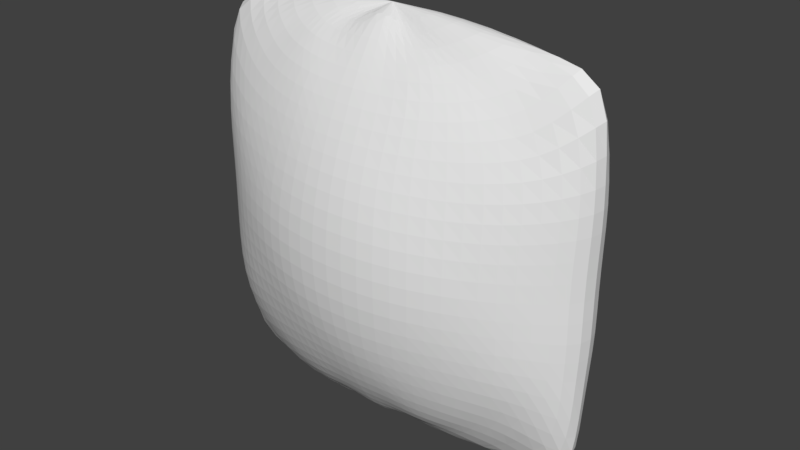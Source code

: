 # Source: cornholebag2_Noah.blend  (saved by Blender 2.79.0; exported with 4.5.12 LTS)
import bpy
from mathutils import Matrix  # noqa: F401  (used for matrix-valued properties, if any)

bpy.ops.wm.read_factory_settings(use_empty=True)
scene = bpy.context.scene
scene.name = 'Scene'

# ---- collections
col_collection_1 = bpy.data.collections.new('Collection 1'); scene.collection.children.link(col_collection_1)

# ---- world
world_world = bpy.data.worlds.new('World'); scene.world = world_world
world_world.color = (0.05088, 0.05088, 0.05088)
world_world.use_sun_shadow = False
world_world.sun_shadow_jitter_overblur = 0.0
world_world.cycles.sampling_method = 'MANUAL'

# ---- meshes
me_sphere = bpy.data.meshes.new('Sphere')
me_sphere.from_pydata([(-0.04642, -0.3955, 0.224), (0.03551, -0.2629, 2.593), (0.106, -0.1535, 2.452), (0.1548, -0.05744, 2.317), (0.1749, 0.02301, 2.167), (0.1717, 0.09043, 2.006), (0.1802, 0.143, 1.832), (0.1913, 0.1761, 1.644), (0.1951, 0.1873, 1.449), (0.1913, 0.1761, 1.254), (0.1802, 0.143, 1.067), (0.1694, 0.09047, 0.8921), (0.1686, 0.02306, 0.7311), (0.148, -0.05731, 0.5809), (0.1017, -0.1532, 0.4456), (0.03516, -0.2628, 0.3046), (0.1096, -0.2735, 2.566), (0.2391, -0.1643, 2.466), (0.3162, -0.07189, 2.331), (0.3363, 0.001148, 2.172), (0.3419, 0.06322, 2.008), (0.356, 0.1117, 1.832), (0.3753, 0.143, 1.644), (0.3827, 0.1535, 1.449), (0.3753, 0.143, 1.254), (0.3551, 0.1117, 1.067), (0.3385, 0.06334, 0.8908), (0.3291, 0.00114, 0.7268), (0.306, -0.07189, 0.5672), (0.2306, -0.1642, 0.4323), (0.1066, -0.2731, 0.329), (0.1778, -0.2861, 2.562), (0.3621, -0.1832, 2.488), (0.4506, -0.1024, 2.337), (0.4859, -0.034, 2.181), (0.5128, 0.02032, 2.012), (0.5347, 0.06228, 1.833), (0.5468, 0.09022, 1.645), (0.5569, 0.09979, 1.449), (0.5466, 0.0902, 1.254), (0.5309, 0.06237, 1.065), (0.5072, 0.02047, 0.8867), (0.4785, -0.03384, 0.7173), (0.4402, -0.1022, 0.561), (0.3503, -0.1832, 0.4121), (0.1725, -0.2858, 0.3333), (0.2448, -0.2995, 2.597), (0.4595, -0.2147, 2.496), (0.5707, -0.1405, 2.362), (0.6395, -0.08109, 2.198), (0.6866, -0.03567, 2.021), (0.7082, -0.0003983, 1.839), (0.7121, 0.02307, 1.647), (0.7182, 0.03123, 1.449), (0.7109, 0.02301, 1.251), (0.7032, -0.0004263, 1.06), (0.6781, -0.03539, 0.8767), (0.6401, -0.08089, 0.7006), (0.5904, -0.1405, 0.541), (0.4517, -0.2146, 0.4099), (0.2373, -0.2994, 0.2998), (0.3013, -0.3183, 2.625), (0.5496, -0.2497, 2.535), (0.6795, -0.1911, 2.392), (0.7825, -0.1415, 2.225), (0.8546, -0.1029, 2.044), (0.8768, -0.07331, 1.853), (0.8737, -0.05504, 1.654), (0.8739, -0.04872, 1.449), (0.8727, -0.05513, 1.244), (0.8716, -0.07335, 1.045), (0.8425, -0.1028, 0.8568), (0.8037, -0.1415, 0.68), (0.7365, -0.1911, 0.5228), (0.5605, -0.2496, 0.3828), (0.2919, -0.3183, 0.2742), (0.3432, -0.3416, 2.644), (0.627, -0.2917, 2.583), (0.7985, -0.2486, 2.448), (0.9304, -0.2132, 2.274), (1.012, -0.1844, 2.08), (1.027, -0.1631, 1.873), (1.02, -0.1501, 1.664), (1.016, -0.1456, 1.449), (1.02, -0.1501, 1.235), (1.021, -0.1631, 1.026), (0.9884, -0.1846, 0.8243), (0.9447, -0.2131, 0.6307), (0.8717, -0.2486, 0.4821), (0.6445, -0.2917, 0.3425), (0.3324, -0.3416, 0.2585), (0.3685, -0.3678, 2.654), (0.6759, -0.3415, 2.613), (0.8869, -0.3177, 2.524), (1.08, -0.3085, 2.434), (1.158, -0.2808, 2.134), (1.172, -0.2687, 1.906), (1.163, -0.2614, 1.679), (1.158, -0.2589, 1.449), (1.163, -0.2614, 1.219), (1.153, -0.2695, 0.9975), (1.134, -0.2858, 0.7585), (1.136, -0.3016, 0.5134), (1.053, -0.3177, 0.3629), (0.6743, -0.3415, 0.2869), (0.3569, -0.3678, 0.2508), (0.3769, -0.3955, 2.657), (0.6928, -0.3955, 2.623), (0.9183, -0.3955, 2.622), (1.231, -0.3955, 2.599), (1.224, -0.3955, 2.176), (1.238, -0.3955, 1.923), (1.231, -0.3955, 1.688), (1.227, -0.3955, 1.449), (1.232, -0.3955, 1.21), (1.215, -0.3973, 0.9884), (1.211, -0.4033, 0.7212), (1.194, -0.4033, 0.4666), (1.173, -0.3955, 0.2686), (0.6794, -0.3955, 0.2647), (0.3651, -0.3955, 0.2486), (0.3685, -0.4231, 2.654), (0.6759, -0.4494, 2.613), (0.8869, -0.4732, 2.524), (1.081, -0.4968, 2.434), (1.158, -0.5101, 2.134), (1.172, -0.5222, 1.906), (1.163, -0.5295, 1.679), (1.158, -0.532, 1.449), (1.163, -0.5295, 1.219), (1.153, -0.5229, 0.9975), (1.14, -0.5152, 0.7473), (1.065, -0.498, 0.5185), (0.8876, -0.4732, 0.4338), (0.6558, -0.4494, 0.2869), (0.3569, -0.4231, 0.2508), (0.3432, -0.4493, 2.644), (0.627, -0.4992, 2.583), (0.7985, -0.5423, 2.448), (0.9304, -0.5777, 2.274), (1.012, -0.6065, 2.08), (1.027, -0.6278, 1.873), (1.02, -0.6408, 1.664), (1.016, -0.6453, 1.449), (1.02, -0.6408, 1.235), (1.021, -0.6278, 1.026), (0.9884, -0.6069, 0.8239), (0.8993, -0.5779, 0.6375), (0.7822, -0.5424, 0.4824), (0.609, -0.4992, 0.3425), (0.3324, -0.4493, 0.2585), (0.3013, -0.4726, 2.625), (0.5496, -0.5412, 2.535), (0.6795, -0.5998, 2.392), (0.7825, -0.6494, 2.225), (0.8546, -0.688, 2.044), (0.8768, -0.7176, 1.853), (0.8737, -0.7359, 1.654), (0.8739, -0.7422, 1.449), (0.8727, -0.7358, 1.244), (0.8716, -0.7176, 1.045), (0.8425, -0.6881, 0.8568), (0.7644, -0.6494, 0.68), (0.6598, -0.5998, 0.5228), (0.5326, -0.5413, 0.3828), (0.2919, -0.4726, 0.2742), (0.2448, -0.4914, 2.597), (0.4595, -0.5762, 2.496), (0.5707, -0.6504, 2.362), (0.6395, -0.7098, 2.198), (0.6866, -0.7552, 2.021), (0.7082, -0.7905, 1.839), (0.7121, -0.814, 1.647), (0.7182, -0.8221, 1.449), (0.7109, -0.8139, 1.251), (0.7032, -0.7905, 1.06), (0.6781, -0.7555, 0.8767), (0.6291, -0.71, 0.7006), (0.558, -0.6504, 0.541), (0.446, -0.5764, 0.4099), (0.2373, -0.4915, 0.2998), (0.1778, -0.5049, 2.562), (0.3621, -0.6077, 2.488), (0.4506, -0.6885, 2.337), (0.4859, -0.7569, 2.181), (0.5128, -0.8112, 2.012), (0.5347, -0.8532, 1.833), (0.5468, -0.8811, 1.645), (0.5569, -0.8907, 1.449), (0.5466, -0.8811, 1.254), (0.5309, -0.8533, 1.065), (0.5072, -0.8114, 0.8867), (0.4785, -0.7571, 0.7173), (0.4395, -0.6887, 0.561), (0.3503, -0.6077, 0.4121), (0.1725, -0.5051, 0.3333), (0.1096, -0.5174, 2.566), (0.2391, -0.6266, 2.466), (0.3162, -0.719, 2.331), (0.3363, -0.7921, 2.172), (0.3419, -0.8541, 2.008), (0.356, -0.9027, 1.832), (0.3753, -0.9339, 1.644), (0.3827, -0.9444, 1.449), (0.3753, -0.9339, 1.254), (0.3551, -0.9027, 1.067), (0.3385, -0.8542, 0.8908), (0.3291, -0.7921, 0.7268), (0.306, -0.719, 0.5672), (0.2306, -0.6267, 0.4323), (0.1066, -0.5178, 0.329), (0.03551, -0.528, 2.593), (0.106, -0.6375, 2.452), (0.1548, -0.7335, 2.317), (0.1749, -0.8139, 2.167), (0.1717, -0.8813, 2.006), (0.1802, -0.9339, 1.832), (0.1913, -0.9671, 1.644), (0.1951, -0.9783, 1.449), (0.1913, -0.9671, 1.254), (0.1802, -0.9339, 1.067), (0.1694, -0.8814, 0.8921), (0.1686, -0.814, 0.7311), (0.148, -0.7336, 0.5809), (0.1017, -0.6377, 0.4456), (0.03516, -0.5281, 0.3046), (-0.04468, -0.532, 2.605), (-0.03158, -0.6452, 2.464), (-0.01673, -0.7421, 2.322), (-0.004874, -0.8221, 2.167), (-8.178e-05, -0.8907, 2.006), (1.192e-07, -0.9444, 1.832), (-1.192e-07, -0.9783, 1.644), (-1.192e-07, -0.9897, 1.449), (-1.192e-07, -0.9783, 1.254), (1.192e-07, -0.9444, 1.067), (-0.0002154, -0.8907, 0.8924), (-0.006681, -0.8221, 0.7313), (-0.0178, -0.7421, 0.5761), (-0.03056, -0.6453, 0.434), (-0.04164, -0.532, 0.2929), (-0.1235, -0.5283, 2.596), (-0.1666, -0.6386, 2.456), (-0.1852, -0.7337, 2.318), (-0.1829, -0.8134, 2.166), (-0.1729, -0.881, 2.006), (-0.1802, -0.9339, 1.832), (-0.1913, -0.9671, 1.644), (-0.1951, -0.9783, 1.449), (-0.1913, -0.9671, 1.254), (-0.1802, -0.9339, 1.067), (-0.1718, -0.8811, 0.8924), (-0.1781, -0.8134, 0.7306), (-0.1784, -0.7338, 0.5759), (-0.1593, -0.6387, 0.4356), (-0.1169, -0.5284, 0.2978), (-0.05035, -0.3955, 2.673), (-0.1939, -0.5181, 2.572), (-0.2909, -0.6264, 2.465), (-0.3363, -0.7187, 2.33), (-0.3448, -0.792, 2.172), (-0.3451, -0.8541, 2.008), (-0.3564, -0.9027, 1.832), (-0.3753, -0.9339, 1.644), (-0.3827, -0.9444, 1.449), (-0.3753, -0.9339, 1.254), (-0.3561, -0.9027, 1.066), (-0.3425, -0.8542, 0.8867), (-0.3379, -0.7921, 0.7161), (-0.3249, -0.7188, 0.5516), (-0.2774, -0.6266, 0.4168), (-0.1842, -0.5184, 0.314), (-0.2585, -0.5058, 2.572), (-0.4013, -0.6077, 2.486), (-0.4671, -0.6885, 2.337), (-0.4966, -0.7566, 2.18), (-0.5189, -0.8109, 2.011), (-0.5375, -0.853, 1.833), (-0.5468, -0.8811, 1.645), (-0.5569, -0.8907, 1.449), (-0.5468, -0.8811, 1.253), (-0.5356, -0.8532, 1.059), (-0.5147, -0.8112, 0.8704), (-0.4887, -0.7569, 0.692), (-0.4538, -0.6885, 0.5305), (-0.3849, -0.6077, 0.3838), (-0.2459, -0.5062, 0.3081), (-0.3215, -0.4919, 2.603), (-0.492, -0.5774, 2.495), (-0.5886, -0.6503, 2.357), (-0.6533, -0.7094, 2.196), (-0.6969, -0.7546, 2.02), (-0.714, -0.7903, 1.838), (-0.7127, -0.8139, 1.647), (-0.7179, -0.8221, 1.449), (-0.7123, -0.814, 1.246), (-0.7102, -0.7905, 1.041), (-0.6902, -0.7552, 0.8429), (-0.6434, -0.7098, 0.6556), (-0.5743, -0.6504, 0.493), (-0.4737, -0.5774, 0.3636), (-0.3051, -0.4921, 0.2726), (-0.3727, -0.4728, 2.626), (-0.5737, -0.5412, 2.516), (-0.6972, -0.5999, 2.387), (-0.7971, -0.6493, 2.231), (-0.868, -0.6877, 2.044), (-0.8849, -0.7174, 1.853), (-0.8747, -0.7358, 1.654), (-0.8729, -0.7422, 1.448), (-0.8738, -0.7359, 1.231), (-0.8794, -0.7176, 1.012), (-0.8573, -0.688, 0.8035), (-0.7819, -0.6494, 0.6147), (-0.6791, -0.5999, 0.4578), (-0.5544, -0.5413, 0.3302), (-0.3537, -0.4728, 0.2453), (-0.4096, -0.4493, 2.64), (-0.6487, -0.4992, 2.559), (-0.8144, -0.5422, 2.45), (-0.9442, -0.5775, 2.293), (-1.026, -0.6064, 2.091), (-1.036, -0.6277, 1.873), (-1.021, -0.6408, 1.664), (-1.014, -0.6453, 1.446), (-1.02, -0.6409, 1.214), (-1.029, -0.6278, 0.98), (-1.008, -0.6066, 0.758), (-0.92, -0.5777, 0.5625), (-0.7894, -0.5423, 0.4005), (-0.626, -0.4992, 0.2845), (-0.3893, -0.4493, 0.2273), (-0.4316, -0.4231, 2.648), (-0.6972, -0.4494, 2.588), (-0.9041, -0.4732, 2.512), (-1.091, -0.4936, 2.398), (-1.17, -0.5101, 2.155), (-1.18, -0.5222, 1.909), (-1.162, -0.5295, 1.679), (-1.154, -0.532, 1.444), (-1.161, -0.5296, 1.193), (-1.171, -0.5222, 0.9399), (-1.145, -0.5101, 0.7037), (-1.041, -0.4937, 0.5014), (-0.8717, -0.4732, 0.3503), (-0.6719, -0.4494, 0.2555), (-0.4109, -0.4231, 0.2175), (-0.4389, -0.3955, 2.65), (-0.7163, -0.3992, 2.61), (-0.9344, -0.3917, 2.603), (-1.219, -0.3955, 2.57), (-1.23, -0.3955, 2.183), (-1.246, -0.3955, 1.928), (-1.23, -0.3955, 1.688), (-1.222, -0.3955, 1.444), (-1.229, -0.3955, 1.182), (-1.235, -0.3955, 0.9205), (-1.202, -0.3955, 0.68), (-1.183, -0.3955, 0.2824), (-0.8869, -0.3955, 0.2419), (-0.6892, -0.3955, 0.2312), (-0.4181, -0.3955, 0.2143), (-0.4316, -0.3678, 2.648), (-0.6972, -0.3415, 2.588), (-0.9041, -0.3177, 2.512), (-1.091, -0.2973, 2.398), (-1.17, -0.2808, 2.155), (-1.18, -0.2687, 1.909), (-1.162, -0.2614, 1.679), (-1.154, -0.2589, 1.444), (-1.161, -0.2614, 1.193), (-1.171, -0.2687, 0.9399), (-1.145, -0.2808, 0.7037), (-1.041, -0.2973, 0.5014), (-0.8717, -0.3177, 0.3503), (-0.6719, -0.3415, 0.2555), (-0.4109, -0.3678, 0.2175), (-0.4096, -0.3416, 2.64), (-0.6487, -0.2917, 2.559), (-0.8144, -0.2487, 2.45), (-0.9442, -0.2134, 2.293), (-1.026, -0.1845, 2.091), (-1.036, -0.1632, 1.873), (-1.021, -0.1501, 1.664), (-1.014, -0.1456, 1.446), (-1.02, -0.1501, 1.214), (-1.029, -0.1631, 0.98), (-1.008, -0.1844, 0.758), (-0.92, -0.2132, 0.5625), (-0.7894, -0.2486, 0.4005), (-0.626, -0.2917, 0.2845), (-0.3893, -0.3416, 0.2273), (-0.3727, -0.3182, 2.626), (-0.5737, -0.2498, 2.516), (-0.6972, -0.191, 2.387), (-0.7971, -0.1416, 2.231), (-0.868, -0.1032, 2.044), (-0.8849, -0.07347, 1.853), (-0.8747, -0.05509, 1.654), (-0.8729, -0.04869, 1.448), (-0.8738, -0.05503, 1.231), (-0.8794, -0.07331, 1.012), (-0.8573, -0.1029, 0.8035), (-0.7819, -0.1415, 0.6147), (-0.6791, -0.1911, 0.4578), (-0.5544, -0.2496, 0.3302), (-0.3537, -0.3181, 0.2453), (-0.3215, -0.299, 2.603), (-0.492, -0.2135, 2.495), (-0.5886, -0.1406, 2.357), (-0.6533, -0.08152, 2.196), (-0.6969, -0.03631, 2.02), (-0.714, -0.0006208, 1.838), (-0.7127, 0.023, 1.647), (-0.7179, 0.03124, 1.449), (-0.7123, 0.02307, 1.246), (-0.7102, -0.0004169, 1.041), (-0.6902, -0.03573, 0.8429), (-0.6434, -0.08113, 0.6556), (-0.5743, -0.1405, 0.493), (-0.4737, -0.2136, 0.3636), (-0.3051, -0.2989, 0.2726), (-0.2585, -0.2851, 2.572), (-0.4013, -0.1832, 2.486), (-0.4671, -0.1025, 2.337), (-0.4966, -0.03433, 2.18), (-0.5189, 0.01998, 2.011), (-0.5375, 0.06211, 1.833), (-0.5468, 0.09016, 1.645), (-0.5569, 0.09979, 1.449), (-0.5468, 0.09021, 1.253), (-0.5355, 0.06226, 1.059), (-0.5147, 0.02028, 0.8704), (-0.4887, -0.03403, 0.692), (-0.4538, -0.1024, 0.5305), (-0.3848, -0.1832, 0.3838), (-0.2459, -0.2848, 0.3081), (-0.1939, -0.2728, 2.572), (-0.2909, -0.1645, 2.465), (-0.3363, -0.07222, 2.33), (-0.3448, 0.001108, 2.172), (-0.3451, 0.06324, 2.008), (-0.3564, 0.1117, 1.832), (-0.3753, 0.143, 1.644), (-0.3827, 0.1535, 1.449), (-0.3753, 0.143, 1.254), (-0.3561, 0.1117, 1.066), (-0.3425, 0.06325, 0.8867), (-0.3379, 0.001151, 0.7161), (-0.3249, -0.07212, 0.5516), (-0.2774, -0.1643, 0.4168), (-0.1842, -0.2725, 0.314), (-0.1235, -0.2626, 2.596), (-0.1666, -0.1523, 2.456), (-0.1852, -0.0572, 2.318), (-0.1829, 0.02244, 2.166), (-0.1729, 0.09013, 2.006), (-0.1802, 0.143, 1.832), (-0.1913, 0.1761, 1.644), (-0.1951, 0.1873, 1.449), (-0.1913, 0.1761, 1.254), (-0.1802, 0.143, 1.067), (-0.1718, 0.09022, 0.8924), (-0.1781, 0.02254, 0.7306), (-0.1784, -0.05708, 0.5759), (-0.1593, -0.1522, 0.4356), (-0.1169, -0.2625, 0.2978), (-0.04468, -0.2589, 2.605), (-0.03158, -0.1457, 2.464), (-0.01673, -0.04881, 2.322), (-0.004874, 0.03115, 2.167), (-8.142e-05, 0.09975, 2.006), (1.192e-07, 0.1535, 1.832), (2.384e-07, 0.1873, 1.644), (2.384e-07, 0.1988, 1.449), (2.384e-07, 0.1873, 1.254), (1.192e-07, 0.1535, 1.067), (-0.0002151, 0.09976, 0.8924), (-0.006681, 0.03117, 0.7313), (-0.0178, -0.04878, 0.5761), (-0.03056, -0.1457, 0.434), (-0.04164, -0.2589, 0.2929)], [], [(467, 256, 1), (0, 481, 15), (475, 474, 8, 9), (468, 467, 1, 2), (476, 475, 9, 10), (469, 468, 2, 3), (477, 476, 10, 11), (470, 469, 3, 4), (478, 477, 11, 12), (471, 470, 4, 5), (479, 478, 12, 13), (472, 471, 5, 6), (480, 479, 13, 14), (473, 472, 6, 7), (481, 480, 14, 15), (474, 473, 7, 8), (15, 14, 29, 30), (8, 7, 22, 23), (1, 256, 16), (0, 15, 30), (9, 8, 23, 24), (2, 1, 16, 17), (10, 9, 24, 25), (3, 2, 17, 18), (11, 10, 25, 26), (4, 3, 18, 19), (12, 11, 26, 27), (5, 4, 19, 20), (13, 12, 27, 28), (6, 5, 20, 21), (14, 13, 28, 29), (7, 6, 21, 22), (19, 18, 33, 34), (27, 26, 41, 42), (20, 19, 34, 35), (28, 27, 42, 43), (21, 20, 35, 36), (29, 28, 43, 44), (22, 21, 36, 37), (30, 29, 44, 45), (23, 22, 37, 38), (16, 256, 31), (0, 30, 45), (24, 23, 38, 39), (17, 16, 31, 32), (25, 24, 39, 40), (18, 17, 32, 33), (26, 25, 40, 41), (38, 37, 52, 53), (31, 256, 46), (0, 45, 60), (39, 38, 53, 54), (32, 31, 46, 47), (40, 39, 54, 55), (33, 32, 47, 48), (41, 40, 55, 56), (34, 33, 48, 49), (42, 41, 56, 57), (35, 34, 49, 50), (43, 42, 57, 58), (36, 35, 50, 51), (44, 43, 58, 59), (37, 36, 51, 52), (45, 44, 59, 60), (57, 56, 71, 72), (50, 49, 64, 65), (58, 57, 72, 73), (51, 50, 65, 66), (59, 58, 73, 74), (52, 51, 66, 67), (60, 59, 74, 75), (53, 52, 67, 68), (46, 256, 61), (0, 60, 75), (54, 53, 68, 69), (47, 46, 61, 62), (55, 54, 69, 70), (48, 47, 62, 63), (56, 55, 70, 71), (49, 48, 63, 64), (61, 256, 76), (0, 75, 90), (69, 68, 83, 84), (62, 61, 76, 77), (70, 69, 84, 85), (63, 62, 77, 78), (71, 70, 85, 86), (64, 63, 78, 79), (72, 71, 86, 87), (65, 64, 79, 80), (73, 72, 87, 88), (66, 65, 80, 81), (74, 73, 88, 89), (67, 66, 81, 82), (75, 74, 89, 90), (68, 67, 82, 83), (80, 79, 94, 95), (88, 87, 102, 103), (81, 80, 95, 96), (89, 88, 103, 104), (82, 81, 96, 97), (90, 89, 104, 105), (83, 82, 97, 98), (76, 256, 91), (0, 90, 105), (84, 83, 98, 99), (77, 76, 91, 92), (85, 84, 99, 100), (78, 77, 92, 93), (86, 85, 100, 101), (79, 78, 93, 94), (87, 86, 101, 102), (99, 98, 113, 114), (92, 91, 106, 107), (100, 99, 114, 115), (93, 92, 107, 108), (101, 100, 115, 116), (94, 93, 108, 109), (102, 101, 116, 117), (95, 94, 109, 110), (103, 102, 117, 118), (96, 95, 110, 111), (104, 103, 118, 119), (97, 96, 111, 112), (105, 104, 119, 120), (98, 97, 112, 113), (91, 256, 106), (0, 105, 120), (118, 117, 132, 133), (111, 110, 125, 126), (119, 118, 133, 134), (112, 111, 126, 127), (120, 119, 134, 135), (113, 112, 127, 128), (106, 256, 121), (0, 120, 135), (114, 113, 128, 129), (107, 106, 121, 122), (115, 114, 129, 130), (108, 107, 122, 123), (116, 115, 130, 131), (109, 108, 123, 124), (117, 116, 131, 132), (110, 109, 124, 125), (130, 129, 144, 145), (123, 122, 137, 138), (131, 130, 145, 146), (124, 123, 138, 139), (132, 131, 146, 147), (125, 124, 139, 140), (133, 132, 147, 148), (126, 125, 140, 141), (134, 133, 148, 149), (127, 126, 141, 142), (135, 134, 149, 150), (128, 127, 142, 143), (121, 256, 136), (0, 135, 150), (129, 128, 143, 144), (122, 121, 136, 137), (149, 148, 163, 164), (142, 141, 156, 157), (150, 149, 164, 165), (143, 142, 157, 158), (136, 256, 151), (0, 150, 165), (144, 143, 158, 159), (137, 136, 151, 152), (145, 144, 159, 160), (138, 137, 152, 153), (146, 145, 160, 161), (139, 138, 153, 154), (147, 146, 161, 162), (140, 139, 154, 155), (148, 147, 162, 163), (141, 140, 155, 156), (153, 152, 167, 168), (161, 160, 175, 176), (154, 153, 168, 169), (162, 161, 176, 177), (155, 154, 169, 170), (163, 162, 177, 178), (156, 155, 170, 171), (164, 163, 178, 179), (157, 156, 171, 172), (165, 164, 179, 180), (158, 157, 172, 173), (151, 256, 166), (0, 165, 180), (159, 158, 173, 174), (152, 151, 166, 167), (160, 159, 174, 175), (172, 171, 186, 187), (180, 179, 194, 195), (173, 172, 187, 188), (166, 256, 181), (0, 180, 195), (174, 173, 188, 189), (167, 166, 181, 182), (175, 174, 189, 190), (168, 167, 182, 183), (176, 175, 190, 191), (169, 168, 183, 184), (177, 176, 191, 192), (170, 169, 184, 185), (178, 177, 192, 193), (171, 170, 185, 186), (179, 178, 193, 194), (191, 190, 205, 206), (184, 183, 198, 199), (192, 191, 206, 207), (185, 184, 199, 200), (193, 192, 207, 208), (186, 185, 200, 201), (194, 193, 208, 209), (187, 186, 201, 202), (195, 194, 209, 210), (188, 187, 202, 203), (181, 256, 196), (0, 195, 210), (189, 188, 203, 204), (182, 181, 196, 197), (190, 189, 204, 205), (183, 182, 197, 198), (210, 209, 224, 225), (203, 202, 217, 218), (196, 256, 211), (0, 210, 225), (204, 203, 218, 219), (197, 196, 211, 212), (205, 204, 219, 220), (198, 197, 212, 213), (206, 205, 220, 221), (199, 198, 213, 214), (207, 206, 221, 222), (200, 199, 214, 215), (208, 207, 222, 223), (201, 200, 215, 216), (209, 208, 223, 224), (202, 201, 216, 217), (214, 213, 228, 229), (222, 221, 236, 237), (215, 214, 229, 230), (223, 222, 237, 238), (216, 215, 230, 231), (224, 223, 238, 239), (217, 216, 231, 232), (225, 224, 239, 240), (218, 217, 232, 233), (211, 256, 226), (0, 225, 240), (219, 218, 233, 234), (212, 211, 226, 227), (220, 219, 234, 235), (213, 212, 227, 228), (221, 220, 235, 236), (233, 232, 247, 248), (226, 256, 241), (0, 240, 255), (234, 233, 248, 249), (227, 226, 241, 242), (235, 234, 249, 250), (228, 227, 242, 243), (236, 235, 250, 251), (229, 228, 243, 244), (237, 236, 251, 252), (230, 229, 244, 245), (238, 237, 252, 253), (231, 230, 245, 246), (239, 238, 253, 254), (232, 231, 246, 247), (240, 239, 254, 255), (252, 251, 267, 268), (245, 244, 260, 261), (253, 252, 268, 269), (246, 245, 261, 262), (254, 253, 269, 270), (247, 246, 262, 263), (255, 254, 270, 271), (248, 247, 263, 264), (241, 256, 257), (0, 255, 271), (249, 248, 264, 265), (242, 241, 257, 258), (250, 249, 265, 266), (243, 242, 258, 259), (251, 250, 266, 267), (244, 243, 259, 260), (0, 271, 286), (265, 264, 279, 280), (258, 257, 272, 273), (266, 265, 280, 281), (259, 258, 273, 274), (267, 266, 281, 282), (260, 259, 274, 275), (268, 267, 282, 283), (261, 260, 275, 276), (269, 268, 283, 284), (262, 261, 276, 277), (270, 269, 284, 285), (263, 262, 277, 278), (271, 270, 285, 286), (264, 263, 278, 279), (257, 256, 272), (284, 283, 298, 299), (277, 276, 291, 292), (285, 284, 299, 300), (278, 277, 292, 293), (286, 285, 300, 301), (279, 278, 293, 294), (272, 256, 287), (0, 286, 301), (280, 279, 294, 295), (273, 272, 287, 288), (281, 280, 295, 296), (274, 273, 288, 289), (282, 281, 296, 297), (275, 274, 289, 290), (283, 282, 297, 298), (276, 275, 290, 291), (288, 287, 302, 303), (296, 295, 310, 311), (289, 288, 303, 304), (297, 296, 311, 312), (290, 289, 304, 305), (298, 297, 312, 313), (291, 290, 305, 306), (299, 298, 313, 314), (292, 291, 306, 307), (300, 299, 314, 315), (293, 292, 307, 308), (301, 300, 315, 316), (294, 293, 308, 309), (287, 256, 302), (0, 301, 316), (295, 294, 309, 310), (307, 306, 321, 322), (315, 314, 329, 330), (308, 307, 322, 323), (316, 315, 330, 331), (309, 308, 323, 324), (302, 256, 317), (0, 316, 331), (310, 309, 324, 325), (303, 302, 317, 318), (311, 310, 325, 326), (304, 303, 318, 319), (312, 311, 326, 327), (305, 304, 319, 320), (313, 312, 327, 328), (306, 305, 320, 321), (314, 313, 328, 329), (326, 325, 340, 341), (319, 318, 333, 334), (327, 326, 341, 342), (320, 319, 334, 335), (328, 327, 342, 343), (321, 320, 335, 336), (329, 328, 343, 344), (322, 321, 336, 337), (330, 329, 344, 345), (323, 322, 337, 338), (331, 330, 345, 346), (324, 323, 338, 339), (317, 256, 332), (0, 331, 346), (325, 324, 339, 340), (318, 317, 332, 333), (345, 344, 359, 360), (338, 337, 352, 353), (346, 345, 360, 361), (339, 338, 353, 354), (332, 256, 347), (0, 346, 361), (340, 339, 354, 355), (333, 332, 347, 348), (341, 340, 355, 356), (334, 333, 348, 349), (342, 341, 356, 357), (335, 334, 349, 350), (343, 342, 357, 358), (336, 335, 350, 351), (344, 343, 358, 359), (337, 336, 351, 352), (349, 348, 363, 364), (357, 356, 371, 372), (350, 349, 364, 365), (358, 357, 372, 373), (351, 350, 365, 366), (359, 358, 373, 374), (352, 351, 366, 367), (360, 359, 374, 375), (353, 352, 367, 368), (361, 360, 375, 376), (354, 353, 368, 369), (347, 256, 362), (0, 361, 376), (355, 354, 369, 370), (348, 347, 362, 363), (356, 355, 370, 371), (368, 367, 382, 383), (376, 375, 390, 391), (369, 368, 383, 384), (362, 256, 377), (0, 376, 391), (370, 369, 384, 385), (363, 362, 377, 378), (371, 370, 385, 386), (364, 363, 378, 379), (372, 371, 386, 387), (365, 364, 379, 380), (373, 372, 387, 388), (366, 365, 380, 381), (374, 373, 388, 389), (367, 366, 381, 382), (375, 374, 389, 390), (387, 386, 401, 402), (380, 379, 394, 395), (388, 387, 402, 403), (381, 380, 395, 396), (389, 388, 403, 404), (382, 381, 396, 397), (390, 389, 404, 405), (383, 382, 397, 398), (391, 390, 405, 406), (384, 383, 398, 399), (377, 256, 392), (0, 391, 406), (385, 384, 399, 400), (378, 377, 392, 393), (386, 385, 400, 401), (379, 378, 393, 394), (406, 405, 420, 421), (399, 398, 413, 414), (392, 256, 407), (0, 406, 421), (400, 399, 414, 415), (393, 392, 407, 408), (401, 400, 415, 416), (394, 393, 408, 409), (402, 401, 416, 417), (395, 394, 409, 410), (403, 402, 417, 418), (396, 395, 410, 411), (404, 403, 418, 419), (397, 396, 411, 412), (405, 404, 419, 420), (398, 397, 412, 413), (418, 417, 432, 433), (411, 410, 425, 426), (419, 418, 433, 434), (412, 411, 426, 427), (420, 419, 434, 435), (413, 412, 427, 428), (421, 420, 435, 436), (414, 413, 428, 429), (407, 256, 422), (0, 421, 436), (415, 414, 429, 430), (408, 407, 422, 423), (416, 415, 430, 431), (409, 408, 423, 424), (417, 416, 431, 432), (410, 409, 424, 425), (422, 256, 437), (0, 436, 451), (430, 429, 444, 445), (423, 422, 437, 438), (431, 430, 445, 446), (424, 423, 438, 439), (432, 431, 446, 447), (425, 424, 439, 440), (433, 432, 447, 448), (426, 425, 440, 441), (434, 433, 448, 449), (427, 426, 441, 442), (435, 434, 449, 450), (428, 427, 442, 443), (436, 435, 450, 451), (429, 428, 443, 444), (441, 440, 455, 456), (449, 448, 463, 464), (442, 441, 456, 457), (450, 449, 464, 465), (443, 442, 457, 458), (451, 450, 465, 466), (444, 443, 458, 459), (437, 256, 452), (0, 451, 466), (445, 444, 459, 460), (438, 437, 452, 453), (446, 445, 460, 461), (439, 438, 453, 454), (447, 446, 461, 462), (440, 439, 454, 455), (448, 447, 462, 463), (460, 459, 474, 475), (453, 452, 467, 468), (461, 460, 475, 476), (454, 453, 468, 469), (462, 461, 476, 477), (455, 454, 469, 470), (463, 462, 477, 478), (456, 455, 470, 471), (464, 463, 478, 479), (457, 456, 471, 472), (465, 464, 479, 480), (458, 457, 472, 473), (466, 465, 480, 481), (459, 458, 473, 474), (452, 256, 467), (0, 466, 481)])
me_sphere.use_remesh_preserve_volume = False
me_sphere.use_remesh_preserve_attributes = False
me_sphere.use_mirror_vertex_groups = False
me_sphere.update()

# ---- objects
ob_sphere = bpy.data.objects.new('Sphere', me_sphere)

# ---- transforms, parenting, visibility, modifiers, constraints
ob_sphere.location = (0.0, 0.0, 0.0)
ob_sphere.lineart.crease_threshold = 0.0
_m = ob_sphere.modifiers.new('Subsurf', 'SUBSURF')
_m.uv_smooth = 'PRESERVE_CORNERS'
_m.quality = 1
_m.levels = 0
_m.render_levels = 1
_m.show_only_control_edges = False

# ---- collection membership
col_collection_1.objects.link(ob_sphere)

# ---- scene / render settings (as saved in the file)
scene.frame_start = 1; scene.frame_end = 250; scene.frame_set(1)
scene.render.engine = 'BLENDER_EEVEE_NEXT'
scene.render.resolution_percentage = 50
scene.render.dither_intensity = 0.0
scene.cycles.use_denoising = False
scene.cycles.samples = 128
scene.cycles.sampling_pattern = 'TABULATED_SOBOL'
scene.cycles.use_adaptive_sampling = False
scene.cycles.use_light_tree = False
scene.cycles.blur_glossy = 0.0
scene.cycles.sample_clamp_indirect = 0.0
scene.view_settings.view_transform = 'Standard'
bpy.context.view_layer.update()

# ---- added for rendering (the .blend has no active camera and no usable light): camera, sun
cam_auto = bpy.data.cameras.new('AutoCamera')
cam_auto.lens = 50.0
cam_auto.sensor_width = 36.0
cam_auto.clip_end = 1000.0
ob_auto_camera = bpy.data.objects.new('AutoCamera', cam_auto)
scene.collection.objects.link(ob_auto_camera)
ob_auto_camera.location = (3.41202, -4.4943, 4.17644)
ob_auto_camera.rotation_euler = (1.09748, -7.21219e-08, 0.694738)
scene.camera = ob_auto_camera
light_auto_sun = bpy.data.lights.new('AutoSun', 'SUN')
light_auto_sun.energy = 3.0
light_auto_sun.angle = 0.0523599
ob_auto_sun = bpy.data.objects.new('AutoSun', light_auto_sun)
scene.collection.objects.link(ob_auto_sun)
ob_auto_sun.rotation_euler = (0.872665, 0.174533, 0.523599)
bpy.context.view_layer.update()
